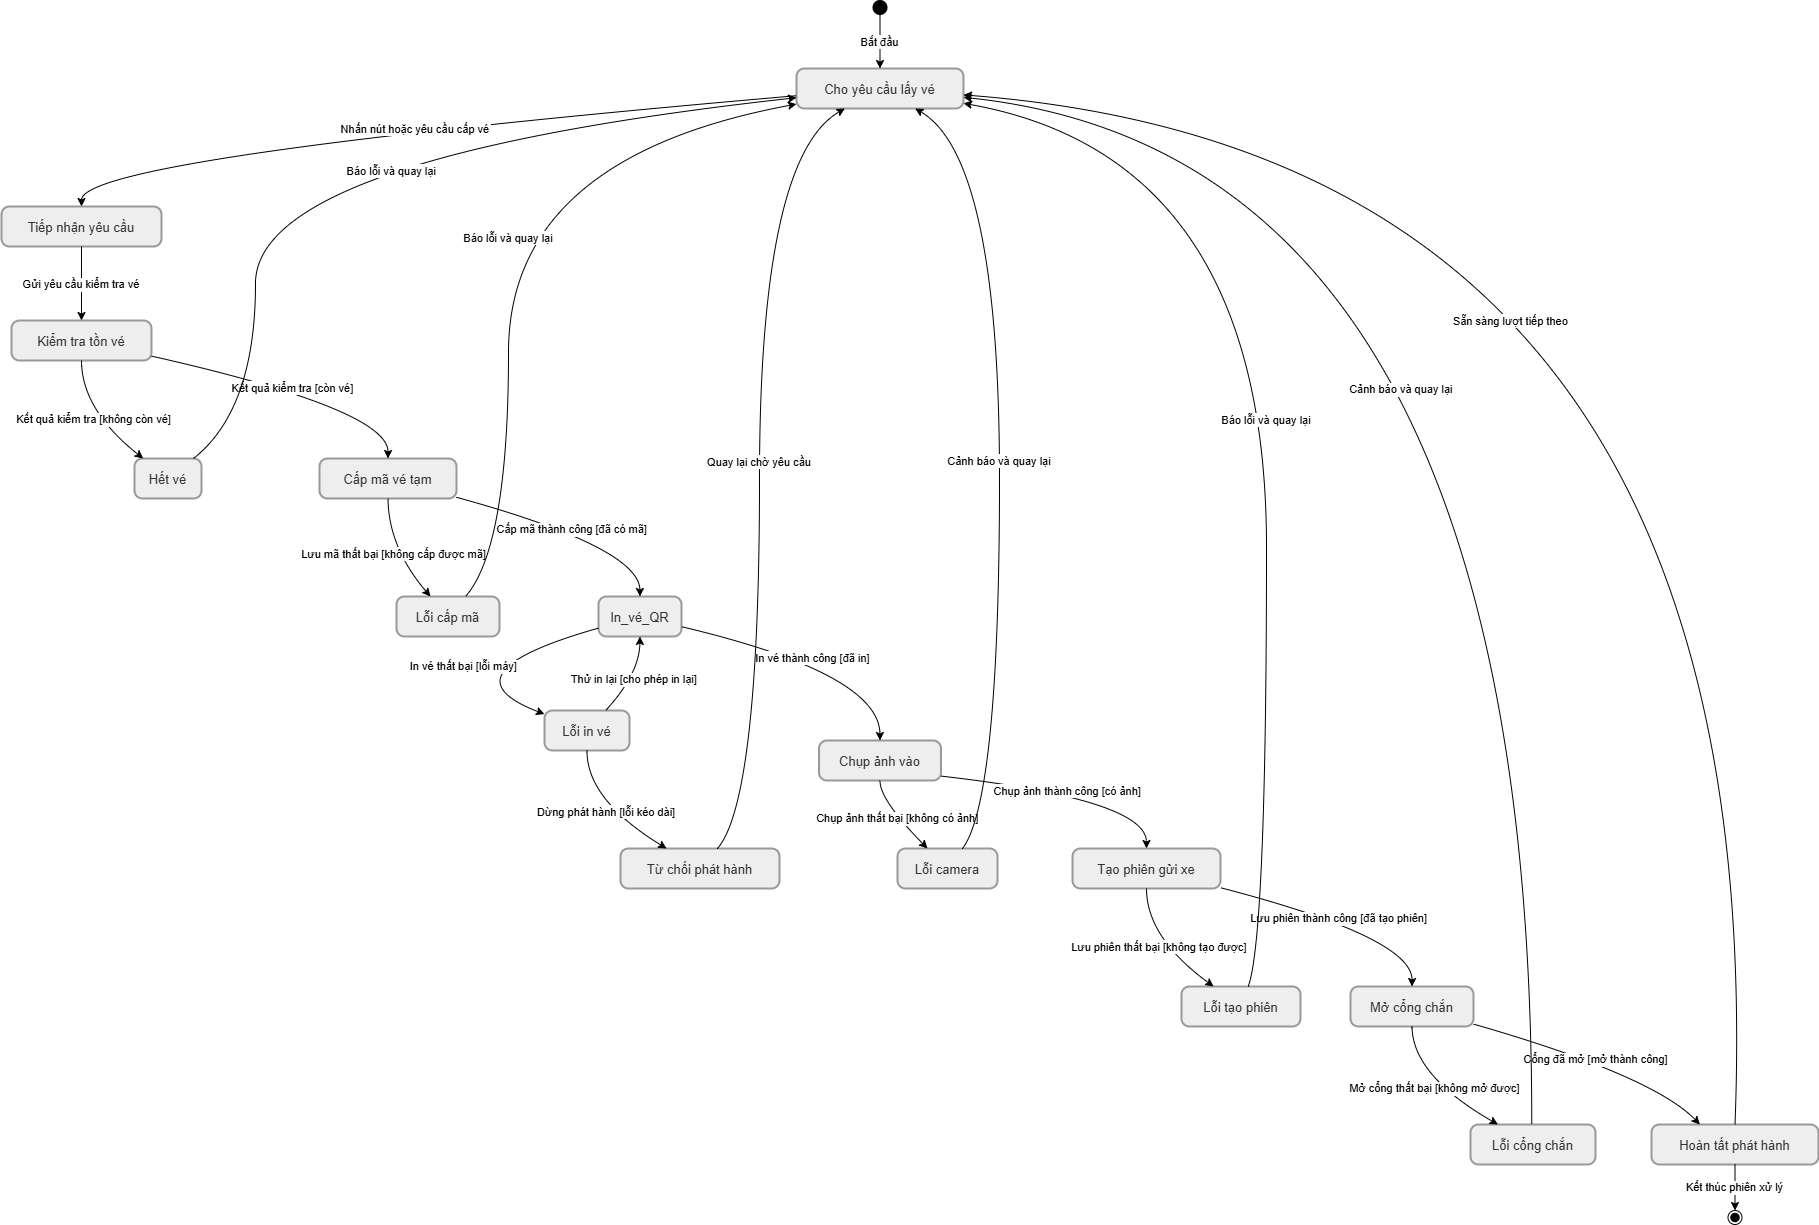

The diagram above was exported from draw.io. Its source (the exported page's mxGraphModel, read from the mxfile embedded in the PNG):
<mxGraphModel dx="2225" dy="1238" grid="1" gridSize="10" guides="1" tooltips="1" connect="1" arrows="1" fold="1" page="1" pageScale="1" pageWidth="827" pageHeight="1169" math="0" shadow="0">
  <root>
    <mxCell id="0" />
    <mxCell id="1" parent="0" />
    <mxCell id="_waDbcAxJQbs85gSYlc2-351" parent="1" style="ellipse;fillColor=strokeColor;fontColor=light-dark(#333333,#cccccc);fontSize=11;" value="" vertex="1">
      <mxGeometry height="14" width="14" x="891.5" y="90" as="geometry" />
    </mxCell>
    <mxCell id="_waDbcAxJQbs85gSYlc2-352" parent="1" style="rounded=1;arcSize=20;strokeWidth=2;fillColor=light-dark(#eeeeee,#1f2020);strokeColor=light-dark(#999999,#cccccc);fontColor=light-dark(#333333,#cccccc);fontSize=13;" value="Cho yêu cầu lấy vé" vertex="1">
      <mxGeometry height="40" width="167" x="815" y="158" as="geometry" />
    </mxCell>
    <mxCell id="_waDbcAxJQbs85gSYlc2-353" parent="1" style="rounded=1;arcSize=20;strokeWidth=2;fillColor=light-dark(#eeeeee,#1f2020);strokeColor=light-dark(#999999,#cccccc);fontColor=light-dark(#333333,#cccccc);fontSize=13;" value="Tiếp nhận yêu cầu" vertex="1">
      <mxGeometry height="40" width="160" x="20" y="296" as="geometry" />
    </mxCell>
    <mxCell id="_waDbcAxJQbs85gSYlc2-354" parent="1" style="rounded=1;arcSize=20;strokeWidth=2;fillColor=light-dark(#eeeeee,#1f2020);strokeColor=light-dark(#999999,#cccccc);fontColor=light-dark(#333333,#cccccc);fontSize=13;" value="Kiểm tra tồn vé" vertex="1">
      <mxGeometry height="40" width="140" x="30" y="410" as="geometry" />
    </mxCell>
    <mxCell id="_waDbcAxJQbs85gSYlc2-355" parent="1" style="rounded=1;arcSize=20;strokeWidth=2;fillColor=light-dark(#eeeeee,#1f2020);strokeColor=light-dark(#999999,#cccccc);fontColor=light-dark(#333333,#cccccc);fontSize=13;" value="Hết vé" vertex="1">
      <mxGeometry height="40" width="67" x="153" y="548" as="geometry" />
    </mxCell>
    <mxCell id="_waDbcAxJQbs85gSYlc2-356" parent="1" style="rounded=1;arcSize=20;strokeWidth=2;fillColor=light-dark(#eeeeee,#1f2020);strokeColor=light-dark(#999999,#cccccc);fontColor=light-dark(#333333,#cccccc);fontSize=13;" value="Cấp mã vé tạm" vertex="1">
      <mxGeometry height="40" width="137" x="338" y="548" as="geometry" />
    </mxCell>
    <mxCell id="_waDbcAxJQbs85gSYlc2-357" parent="1" style="rounded=1;arcSize=20;strokeWidth=2;fillColor=light-dark(#eeeeee,#1f2020);strokeColor=light-dark(#999999,#cccccc);fontColor=light-dark(#333333,#cccccc);fontSize=13;" value="Lỗi cấp mã" vertex="1">
      <mxGeometry height="40" width="103" x="415" y="686" as="geometry" />
    </mxCell>
    <mxCell id="_waDbcAxJQbs85gSYlc2-358" parent="1" style="rounded=1;arcSize=20;strokeWidth=2;fillColor=light-dark(#eeeeee,#1f2020);strokeColor=light-dark(#999999,#cccccc);fontColor=light-dark(#333333,#cccccc);fontSize=13;" value="In_vé_QR" vertex="1">
      <mxGeometry height="40" width="83" x="617" y="686" as="geometry" />
    </mxCell>
    <mxCell id="_waDbcAxJQbs85gSYlc2-359" parent="1" style="rounded=1;arcSize=20;strokeWidth=2;fillColor=light-dark(#eeeeee,#1f2020);strokeColor=light-dark(#999999,#cccccc);fontColor=light-dark(#333333,#cccccc);fontSize=13;horizontal=1;" value="Lỗi in vé" vertex="1">
      <mxGeometry height="40" width="85" x="563" y="800" as="geometry" />
    </mxCell>
    <mxCell id="_waDbcAxJQbs85gSYlc2-360" parent="1" style="rounded=1;arcSize=20;strokeWidth=2;fillColor=light-dark(#eeeeee,#1f2020);strokeColor=light-dark(#999999,#cccccc);fontColor=light-dark(#333333,#cccccc);fontSize=13;" value="Chụp ảnh vào" vertex="1">
      <mxGeometry height="40" width="122" x="837.5" y="830" as="geometry" />
    </mxCell>
    <mxCell id="_waDbcAxJQbs85gSYlc2-361" parent="1" style="rounded=1;arcSize=20;strokeWidth=2;fillColor=light-dark(#eeeeee,#1f2020);strokeColor=light-dark(#999999,#cccccc);fontColor=light-dark(#333333,#cccccc);fontSize=13;" value="Từ chối phát hành" vertex="1">
      <mxGeometry height="40" width="159" x="639" y="938" as="geometry" />
    </mxCell>
    <mxCell id="_waDbcAxJQbs85gSYlc2-362" parent="1" style="rounded=1;arcSize=20;strokeWidth=2;fillColor=light-dark(#eeeeee,#1f2020);strokeColor=light-dark(#999999,#cccccc);fontColor=light-dark(#333333,#cccccc);fontSize=13;" value="Lỗi camera" vertex="1">
      <mxGeometry height="40" width="100" x="916" y="938" as="geometry" />
    </mxCell>
    <mxCell id="_waDbcAxJQbs85gSYlc2-363" parent="1" style="rounded=1;arcSize=20;strokeWidth=2;fillColor=light-dark(#eeeeee,#1f2020);strokeColor=light-dark(#999999,#cccccc);fontColor=light-dark(#333333,#cccccc);fontSize=13;" value="Tạo phiên gửi xe" vertex="1">
      <mxGeometry height="40" width="148" x="1091" y="938" as="geometry" />
    </mxCell>
    <mxCell id="_waDbcAxJQbs85gSYlc2-364" parent="1" style="rounded=1;arcSize=20;strokeWidth=2;fillColor=light-dark(#eeeeee,#1f2020);strokeColor=light-dark(#999999,#cccccc);fontColor=light-dark(#333333,#cccccc);fontSize=13;" value="Lỗi tạo phiên" vertex="1">
      <mxGeometry height="40" width="119" x="1200" y="1076" as="geometry" />
    </mxCell>
    <mxCell id="_waDbcAxJQbs85gSYlc2-365" parent="1" style="rounded=1;arcSize=20;strokeWidth=2;fillColor=light-dark(#eeeeee,#1f2020);strokeColor=light-dark(#999999,#cccccc);fontColor=light-dark(#333333,#cccccc);fontSize=13;" value="Mở cổng chắn" vertex="1">
      <mxGeometry height="40" width="123" x="1369" y="1076" as="geometry" />
    </mxCell>
    <mxCell id="_waDbcAxJQbs85gSYlc2-366" parent="1" style="rounded=1;arcSize=20;strokeWidth=2;fillColor=light-dark(#eeeeee,#1f2020);strokeColor=light-dark(#999999,#cccccc);fontColor=light-dark(#333333,#cccccc);fontSize=13;" value="Lỗi cổng chắn" vertex="1">
      <mxGeometry height="40" width="125" x="1489" y="1214" as="geometry" />
    </mxCell>
    <mxCell id="_waDbcAxJQbs85gSYlc2-367" parent="1" style="rounded=1;arcSize=20;strokeWidth=2;fillColor=light-dark(#eeeeee,#1f2020);strokeColor=light-dark(#999999,#cccccc);fontColor=light-dark(#333333,#cccccc);fontSize=13;" value="Hoàn tất phát hành" vertex="1">
      <mxGeometry height="40" width="167" x="1670" y="1214" as="geometry" />
    </mxCell>
    <mxCell id="_waDbcAxJQbs85gSYlc2-368" parent="1" style="ellipse;shape=endState;fillColor=strokeColor;fontColor=light-dark(#333333,#cccccc);fontSize=11;" value="" vertex="1">
      <mxGeometry height="14" width="14" x="1746.5" y="1300" as="geometry" />
    </mxCell>
    <mxCell id="_waDbcAxJQbs85gSYlc2-369" edge="1" parent="1" source="_waDbcAxJQbs85gSYlc2-351" style="curved=1;startArrow=none;;fillColor=none;;exitX=0.51;exitY=1;entryX=0.5;entryY=0;rounded=0;fontSize=11;" target="_waDbcAxJQbs85gSYlc2-352" value="Bắt đầu">
      <mxGeometry relative="1" as="geometry">
        <Array as="points" />
      </mxGeometry>
    </mxCell>
    <mxCell id="_waDbcAxJQbs85gSYlc2-370" edge="1" parent="1" source="_waDbcAxJQbs85gSYlc2-352" style="curved=1;startArrow=none;;fillColor=none;;exitX=0;exitY=0.68;entryX=0.5;entryY=0;rounded=0;fontSize=11;" target="_waDbcAxJQbs85gSYlc2-353" value="Nhấn nút hoặc yêu cầu cấp vé">
      <mxGeometry relative="1" as="geometry">
        <Array as="points">
          <mxPoint x="100" y="247" />
        </Array>
      </mxGeometry>
    </mxCell>
    <mxCell id="_waDbcAxJQbs85gSYlc2-371" edge="1" parent="1" source="_waDbcAxJQbs85gSYlc2-353" style="curved=1;startArrow=none;;fillColor=none;;exitX=0.5;exitY=1;entryX=0.5;entryY=0;rounded=0;fontSize=11;" target="_waDbcAxJQbs85gSYlc2-354" value="Gửi yêu cầu kiểm tra vé">
      <mxGeometry relative="1" as="geometry">
        <Array as="points" />
      </mxGeometry>
    </mxCell>
    <mxCell id="_waDbcAxJQbs85gSYlc2-372" edge="1" parent="1" source="_waDbcAxJQbs85gSYlc2-354" style="curved=1;startArrow=none;;fillColor=none;;exitX=0.5;exitY=1;entryX=0.13;entryY=0;rounded=0;fontSize=11;" target="_waDbcAxJQbs85gSYlc2-355" value="Kết quả kiểm tra [không còn vé]">
      <mxGeometry relative="1" as="geometry">
        <Array as="points">
          <mxPoint x="100" y="499" />
        </Array>
      </mxGeometry>
    </mxCell>
    <mxCell id="_waDbcAxJQbs85gSYlc2-373" edge="1" parent="1" source="_waDbcAxJQbs85gSYlc2-354" style="curved=1;startArrow=none;;fillColor=none;;exitX=1;exitY=0.89;entryX=0.5;entryY=0;rounded=0;fontSize=11;" target="_waDbcAxJQbs85gSYlc2-356" value="Kết quả kiểm tra [còn vé]">
      <mxGeometry relative="1" as="geometry">
        <Array as="points">
          <mxPoint x="407" y="499" />
        </Array>
      </mxGeometry>
    </mxCell>
    <mxCell id="_waDbcAxJQbs85gSYlc2-374" edge="1" parent="1" source="_waDbcAxJQbs85gSYlc2-356" style="curved=1;startArrow=none;;fillColor=none;;exitX=0.5;exitY=1;entryX=0.33;entryY=0;rounded=0;fontSize=11;" target="_waDbcAxJQbs85gSYlc2-357" value="Lưu mã thất bại [không cấp được mã]">
      <mxGeometry relative="1" as="geometry">
        <Array as="points">
          <mxPoint x="407" y="637" />
        </Array>
      </mxGeometry>
    </mxCell>
    <mxCell id="_waDbcAxJQbs85gSYlc2-375" edge="1" parent="1" source="_waDbcAxJQbs85gSYlc2-356" style="curved=1;startArrow=none;;fillColor=none;;exitX=1;exitY=0.97;entryX=0.5;entryY=0;rounded=0;fontSize=11;" target="_waDbcAxJQbs85gSYlc2-358" value="Cấp mã thành công [đã có mã]">
      <mxGeometry relative="1" as="geometry">
        <Array as="points">
          <mxPoint x="658" y="637" />
        </Array>
      </mxGeometry>
    </mxCell>
    <mxCell id="_waDbcAxJQbs85gSYlc2-376" edge="1" parent="1" source="_waDbcAxJQbs85gSYlc2-358" style="curved=1;startArrow=none;;fillColor=none;;exitX=0;exitY=0.79;entryX=0;entryY=0.09;rounded=0;fontSize=11;" target="_waDbcAxJQbs85gSYlc2-359" value="In vé thất bại [lỗi máy]">
      <mxGeometry relative="1" as="geometry">
        <Array as="points">
          <mxPoint x="457" y="763" />
        </Array>
      </mxGeometry>
    </mxCell>
    <mxCell id="_waDbcAxJQbs85gSYlc2-377" edge="1" parent="1" source="_waDbcAxJQbs85gSYlc2-358" style="curved=1;startArrow=none;;fillColor=none;;exitX=0.99;exitY=0.75;entryX=0.5;entryY=0;rounded=0;fontSize=11;" target="_waDbcAxJQbs85gSYlc2-360" value="In vé thành công [đã in]">
      <mxGeometry relative="1" as="geometry">
        <Array as="points">
          <mxPoint x="898" y="763" />
        </Array>
      </mxGeometry>
    </mxCell>
    <mxCell id="_waDbcAxJQbs85gSYlc2-378" edge="1" parent="1" source="_waDbcAxJQbs85gSYlc2-359" style="curved=1;startArrow=none;;fillColor=none;;exitX=0.72;exitY=0;entryX=0.5;entryY=1;rounded=0;fontSize=11;" target="_waDbcAxJQbs85gSYlc2-358" value="Thử in lại [cho phép in lại]">
      <mxGeometry relative="1" as="geometry">
        <Array as="points">
          <mxPoint x="658" y="763" />
        </Array>
      </mxGeometry>
    </mxCell>
    <mxCell id="_waDbcAxJQbs85gSYlc2-379" edge="1" parent="1" source="_waDbcAxJQbs85gSYlc2-359" style="curved=1;startArrow=none;;fillColor=none;;exitX=0.5;exitY=1;entryX=0.29;entryY=0;rounded=0;fontSize=11;" target="_waDbcAxJQbs85gSYlc2-361" value="Dừng phát hành [lỗi kéo dài]">
      <mxGeometry relative="1" as="geometry">
        <Array as="points">
          <mxPoint x="605" y="889" />
        </Array>
      </mxGeometry>
    </mxCell>
    <mxCell id="_waDbcAxJQbs85gSYlc2-380" edge="1" parent="1" source="_waDbcAxJQbs85gSYlc2-360" style="curved=1;startArrow=none;;fillColor=none;;exitX=0.5;exitY=1;entryX=0.3;entryY=0;rounded=0;fontSize=11;" target="_waDbcAxJQbs85gSYlc2-362" value="Chụp ảnh thất bại [không có ảnh]">
      <mxGeometry relative="1" as="geometry">
        <Array as="points">
          <mxPoint x="898" y="889" />
        </Array>
      </mxGeometry>
    </mxCell>
    <mxCell id="_waDbcAxJQbs85gSYlc2-381" edge="1" parent="1" source="_waDbcAxJQbs85gSYlc2-360" style="curved=1;startArrow=none;;fillColor=none;;exitX=1;exitY=0.89;entryX=0.5;entryY=0;rounded=0;fontSize=11;" target="_waDbcAxJQbs85gSYlc2-363" value="Chụp ảnh thành công [có ảnh]">
      <mxGeometry relative="1" as="geometry">
        <Array as="points">
          <mxPoint x="1165" y="889" />
        </Array>
      </mxGeometry>
    </mxCell>
    <mxCell id="_waDbcAxJQbs85gSYlc2-382" edge="1" parent="1" source="_waDbcAxJQbs85gSYlc2-363" style="curved=1;startArrow=none;;fillColor=none;;exitX=0.5;exitY=1;entryX=0.27;entryY=0;rounded=0;fontSize=11;" target="_waDbcAxJQbs85gSYlc2-364" value="Lưu phiên thất bại [không tạo được]">
      <mxGeometry relative="1" as="geometry">
        <Array as="points">
          <mxPoint x="1165" y="1027" />
        </Array>
      </mxGeometry>
    </mxCell>
    <mxCell id="_waDbcAxJQbs85gSYlc2-383" edge="1" parent="1" source="_waDbcAxJQbs85gSYlc2-363" style="curved=1;startArrow=none;;fillColor=none;;exitX=1;exitY=0.98;entryX=0.5;entryY=0;rounded=0;fontSize=11;" target="_waDbcAxJQbs85gSYlc2-365" value="Lưu phiên thành công [đã tạo phiên]">
      <mxGeometry relative="1" as="geometry">
        <Array as="points">
          <mxPoint x="1431" y="1027" />
        </Array>
      </mxGeometry>
    </mxCell>
    <mxCell id="_waDbcAxJQbs85gSYlc2-384" edge="1" parent="1" source="_waDbcAxJQbs85gSYlc2-365" style="curved=1;startArrow=none;;fillColor=none;;exitX=0.5;exitY=1;entryX=0.22;entryY=0;rounded=0;fontSize=11;" target="_waDbcAxJQbs85gSYlc2-366" value="Mở cổng thất bại [không mở được]">
      <mxGeometry relative="1" as="geometry">
        <Array as="points">
          <mxPoint x="1431" y="1165" />
        </Array>
      </mxGeometry>
    </mxCell>
    <mxCell id="_waDbcAxJQbs85gSYlc2-385" edge="1" parent="1" source="_waDbcAxJQbs85gSYlc2-365" style="curved=1;startArrow=none;;fillColor=none;;exitX=1;exitY=0.94;entryX=0.29;entryY=0;rounded=0;fontSize=11;" target="_waDbcAxJQbs85gSYlc2-367" value="Cổng đã mở [mở thành công]">
      <mxGeometry relative="1" as="geometry">
        <Array as="points">
          <mxPoint x="1671" y="1165" />
        </Array>
      </mxGeometry>
    </mxCell>
    <mxCell id="_waDbcAxJQbs85gSYlc2-386" edge="1" parent="1" source="_waDbcAxJQbs85gSYlc2-355" style="curved=1;startArrow=none;;fillColor=none;;exitX=0.88;exitY=0;entryX=0;entryY=0.73;rounded=0;fontSize=11;" target="_waDbcAxJQbs85gSYlc2-352" value="Báo lỗi và quay lại">
      <mxGeometry relative="1" x="0.062" y="-28" as="geometry">
        <mxPoint as="offset" />
        <Array as="points">
          <mxPoint x="274" y="499" />
          <mxPoint x="274" y="247" />
        </Array>
      </mxGeometry>
    </mxCell>
    <mxCell id="_waDbcAxJQbs85gSYlc2-387" edge="1" parent="1" source="_waDbcAxJQbs85gSYlc2-357" style="curved=1;startArrow=none;;fillColor=none;;exitX=0.67;exitY=0;entryX=0;entryY=0.89;rounded=0;fontSize=11;" target="_waDbcAxJQbs85gSYlc2-352" value="Báo lỗi và quay lại">
      <mxGeometry relative="1" as="geometry">
        <Array as="points">
          <mxPoint x="527" y="637" />
          <mxPoint x="527" y="247" />
        </Array>
      </mxGeometry>
    </mxCell>
    <mxCell id="_waDbcAxJQbs85gSYlc2-388" edge="1" parent="1" source="_waDbcAxJQbs85gSYlc2-362" style="curved=1;startArrow=none;;fillColor=none;;exitX=0.65;exitY=0;entryX=0.71;entryY=1;rounded=0;fontSize=11;" target="_waDbcAxJQbs85gSYlc2-352" value="Cảnh báo và quay lại">
      <mxGeometry relative="1" as="geometry">
        <Array as="points">
          <mxPoint x="1018" y="889" />
          <mxPoint x="1018" y="247" />
        </Array>
      </mxGeometry>
    </mxCell>
    <mxCell id="_waDbcAxJQbs85gSYlc2-389" edge="1" parent="1" source="_waDbcAxJQbs85gSYlc2-364" style="curved=1;startArrow=none;;fillColor=none;;exitX=0.56;exitY=0;entryX=1;entryY=0.87;rounded=0;fontSize=11;" target="_waDbcAxJQbs85gSYlc2-352" value="Báo lỗi và quay lại">
      <mxGeometry relative="1" as="geometry">
        <Array as="points">
          <mxPoint x="1285" y="1027" />
          <mxPoint x="1285" y="247" />
        </Array>
      </mxGeometry>
    </mxCell>
    <mxCell id="_waDbcAxJQbs85gSYlc2-390" edge="1" parent="1" source="_waDbcAxJQbs85gSYlc2-366" style="curved=1;startArrow=none;;fillColor=none;;exitX=0.49;exitY=0;entryX=1;entryY=0.72;rounded=0;fontSize=11;" target="_waDbcAxJQbs85gSYlc2-352" value="Cảnh báo và quay lại">
      <mxGeometry relative="1" x="-0.0464" y="131" as="geometry">
        <mxPoint as="offset" />
        <Array as="points">
          <mxPoint x="1551" y="247" />
        </Array>
      </mxGeometry>
    </mxCell>
    <mxCell id="_waDbcAxJQbs85gSYlc2-391" edge="1" parent="1" source="_waDbcAxJQbs85gSYlc2-361" style="curved=1;startArrow=none;;fillColor=none;;exitX=0.61;exitY=0;entryX=0.29;entryY=1;rounded=0;fontSize=11;" target="_waDbcAxJQbs85gSYlc2-352" value="Quay lại chờ yêu cầu">
      <mxGeometry relative="1" as="geometry">
        <Array as="points">
          <mxPoint x="778" y="889" />
          <mxPoint x="778" y="247" />
        </Array>
      </mxGeometry>
    </mxCell>
    <mxCell id="_waDbcAxJQbs85gSYlc2-392" edge="1" parent="1" source="_waDbcAxJQbs85gSYlc2-367" style="curved=1;startArrow=none;;fillColor=none;;exitX=0.5;exitY=0;entryX=1;entryY=0.66;rounded=0;fontSize=11;" target="_waDbcAxJQbs85gSYlc2-352" value="Sẵn sàng lượt tiếp theo">
      <mxGeometry relative="1" x="0.366" y="183" as="geometry">
        <mxPoint x="-1" as="offset" />
        <Array as="points">
          <mxPoint x="1791" y="247" />
        </Array>
      </mxGeometry>
    </mxCell>
    <mxCell id="_waDbcAxJQbs85gSYlc2-393" edge="1" parent="1" source="_waDbcAxJQbs85gSYlc2-367" style="curved=1;startArrow=none;;fillColor=none;;exitX=0.5;exitY=1;entryX=0.49;entryY=0;rounded=0;fontSize=11;" target="_waDbcAxJQbs85gSYlc2-368" value="Kết thúc phiên xử lý">
      <mxGeometry relative="1" as="geometry">
        <Array as="points" />
      </mxGeometry>
    </mxCell>
  </root>
</mxGraphModel>